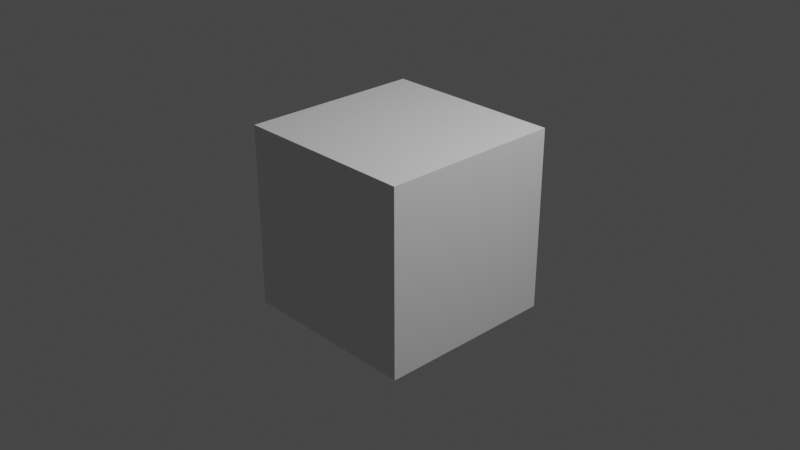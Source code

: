 # Source: untitled.blend  (saved by Blender 2.93.21; exported with 4.5.12 LTS)
import bpy
from mathutils import Matrix  # noqa: F401  (used for matrix-valued properties, if any)

bpy.ops.wm.read_factory_settings(use_empty=True)
scene = bpy.context.scene
scene.name = 'Scene'

# ---- collections
col_collection = bpy.data.collections.new('Collection'); scene.collection.children.link(col_collection)

# ---- world
world_world = bpy.data.worlds.new('World'); scene.world = world_world
world_world.use_nodes = True; world_world.node_tree.nodes.clear()
_N = world_world.node_tree.nodes; _L = world_world.node_tree.links
n0 = _N.new('ShaderNodeOutputWorld'); n0.name = 'World Output'; n0.location = (300, 300)
n1 = _N.new('ShaderNodeBackground'); n1.name = 'Background'; n1.location = (10, 300)
n1.inputs[0].default_value = (0.05088, 0.05088, 0.05088, 1.0)
_L.new(n1.outputs[0], n0.inputs[0])
n0.is_active_output = True
world_world.color = (0.05088, 0.05088, 0.05088)
world_world.use_sun_shadow = False
world_world.sun_shadow_jitter_overblur = 0.0

# ---- cameras
cam_camera = bpy.data.cameras.new('Camera')
cam_camera.clip_end = 100.0
cam_camera.ortho_scale = 7.314

# ---- lights
light_light = bpy.data.lights.new('Light', 'POINT')
light_light.transmission_factor = 0.0
light_light.energy = 1000.0
light_light.shadow_soft_size = 0.1
light_light.shadow_maximum_resolution = 0.006
light_light.use_absolute_resolution = True

# ---- meshes
me_cube = bpy.data.meshes.new('Cube')
me_cube.from_pydata([(-1.0, -1.0, -1.0), (-1.0, -1.0, 1.0), (-1.0, 1.0, -1.0), (-1.0, 1.0, 1.0), (1.0, -1.0, -1.0), (1.0, -1.0, 1.0), (1.0, 1.0, -1.0), (1.0, 1.0, 1.0)], [], [(0, 1, 3, 2), (2, 3, 7, 6), (6, 7, 5, 4), (4, 5, 1, 0), (2, 6, 4, 0), (7, 3, 1, 5)])
_uv = me_cube.uv_layers.new(name='UVMap')
_uv.uv.foreach_set('vector', [0.375, 0.0, 0.625, 0.0, 0.625, 0.25, 0.375, 0.25, 0.375, 0.25, 0.625, 0.25, 0.625, 0.5, 0.375, 0.5, 0.375, 0.5, 0.625, 0.5, 0.625, 0.75, 0.375, 0.75, 0.375, 0.75, 0.625, 0.75, 0.625, 1.0, 0.375, 1.0, 0.125, 0.5, 0.375, 0.5, 0.375, 0.75, 0.125, 0.75, 0.625, 0.5, 0.875, 0.5, 0.875, 0.75, 0.625, 0.75])
me_cube.use_remesh_fix_poles = True
me_cube.use_remesh_preserve_attributes = False
me_cube.update()

# ---- objects
ob_light = bpy.data.objects.new('Light', light_light)
ob_camera = bpy.data.objects.new('Camera', cam_camera)
ob_cube = bpy.data.objects.new('Cube', me_cube)

# ---- transforms, parenting, visibility, modifiers, constraints
ob_light.location = (4.076, 1.005, 5.904)
ob_light.rotation_euler = (0.6503, 0.05522, 1.866)
ob_light.lock_rotations_4d = False
ob_light.empty_display_type = 'ARROWS'
ob_light.color = (0.0, 0.0, 0.0, 0.0)
ob_light.lineart.crease_threshold = 0.0
ob_camera.location = (7.359, -6.926, 4.958)
ob_camera.rotation_euler = (1.109, 0.0, 0.8149)
ob_camera.lock_rotations_4d = False
ob_camera.empty_display_type = 'ARROWS'
ob_camera.color = (0.0, 0.0, 0.0, 0.0)
ob_camera.display_type = 'WIRE'
ob_camera.lineart.crease_threshold = 0.0
ob_cube.location = (0.0, 0.0, 0.0)

# ---- collection membership
col_collection.objects.link(ob_light)
col_collection.objects.link(ob_camera)
col_collection.objects.link(ob_cube)

# ---- scene / render settings (as saved in the file)
scene.camera = ob_camera
scene.frame_start = 1; scene.frame_end = 250; scene.frame_set(0)
scene.render.engine = 'CYCLES'
scene.render.fps = 25
scene.cycles.use_denoising = False
scene.cycles.samples = 32
scene.cycles.sampling_pattern = 'TABULATED_SOBOL'
scene.cycles.use_adaptive_sampling = False
scene.cycles.use_light_tree = False
scene.cycles.bake_type = 'ROUGHNESS'
scene.view_settings.view_transform = 'Filmic'
bpy.context.view_layer.update()

